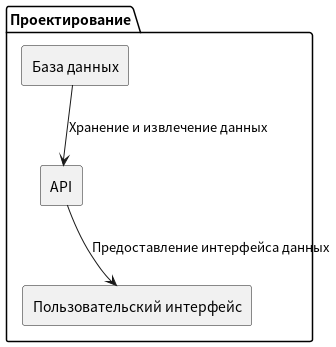

The diagram above was rendered by PlantUML. Its source (embedded in the PNG):
@startuml
package "Проектирование" {
    rectangle "База данных" as DB
    rectangle "API" as API
    rectangle "Пользовательский интерфейс" as UI

    DB --> API : Хранение и извлечение данных
    API --> UI : Предоставление интерфейса данных
}
@enduml